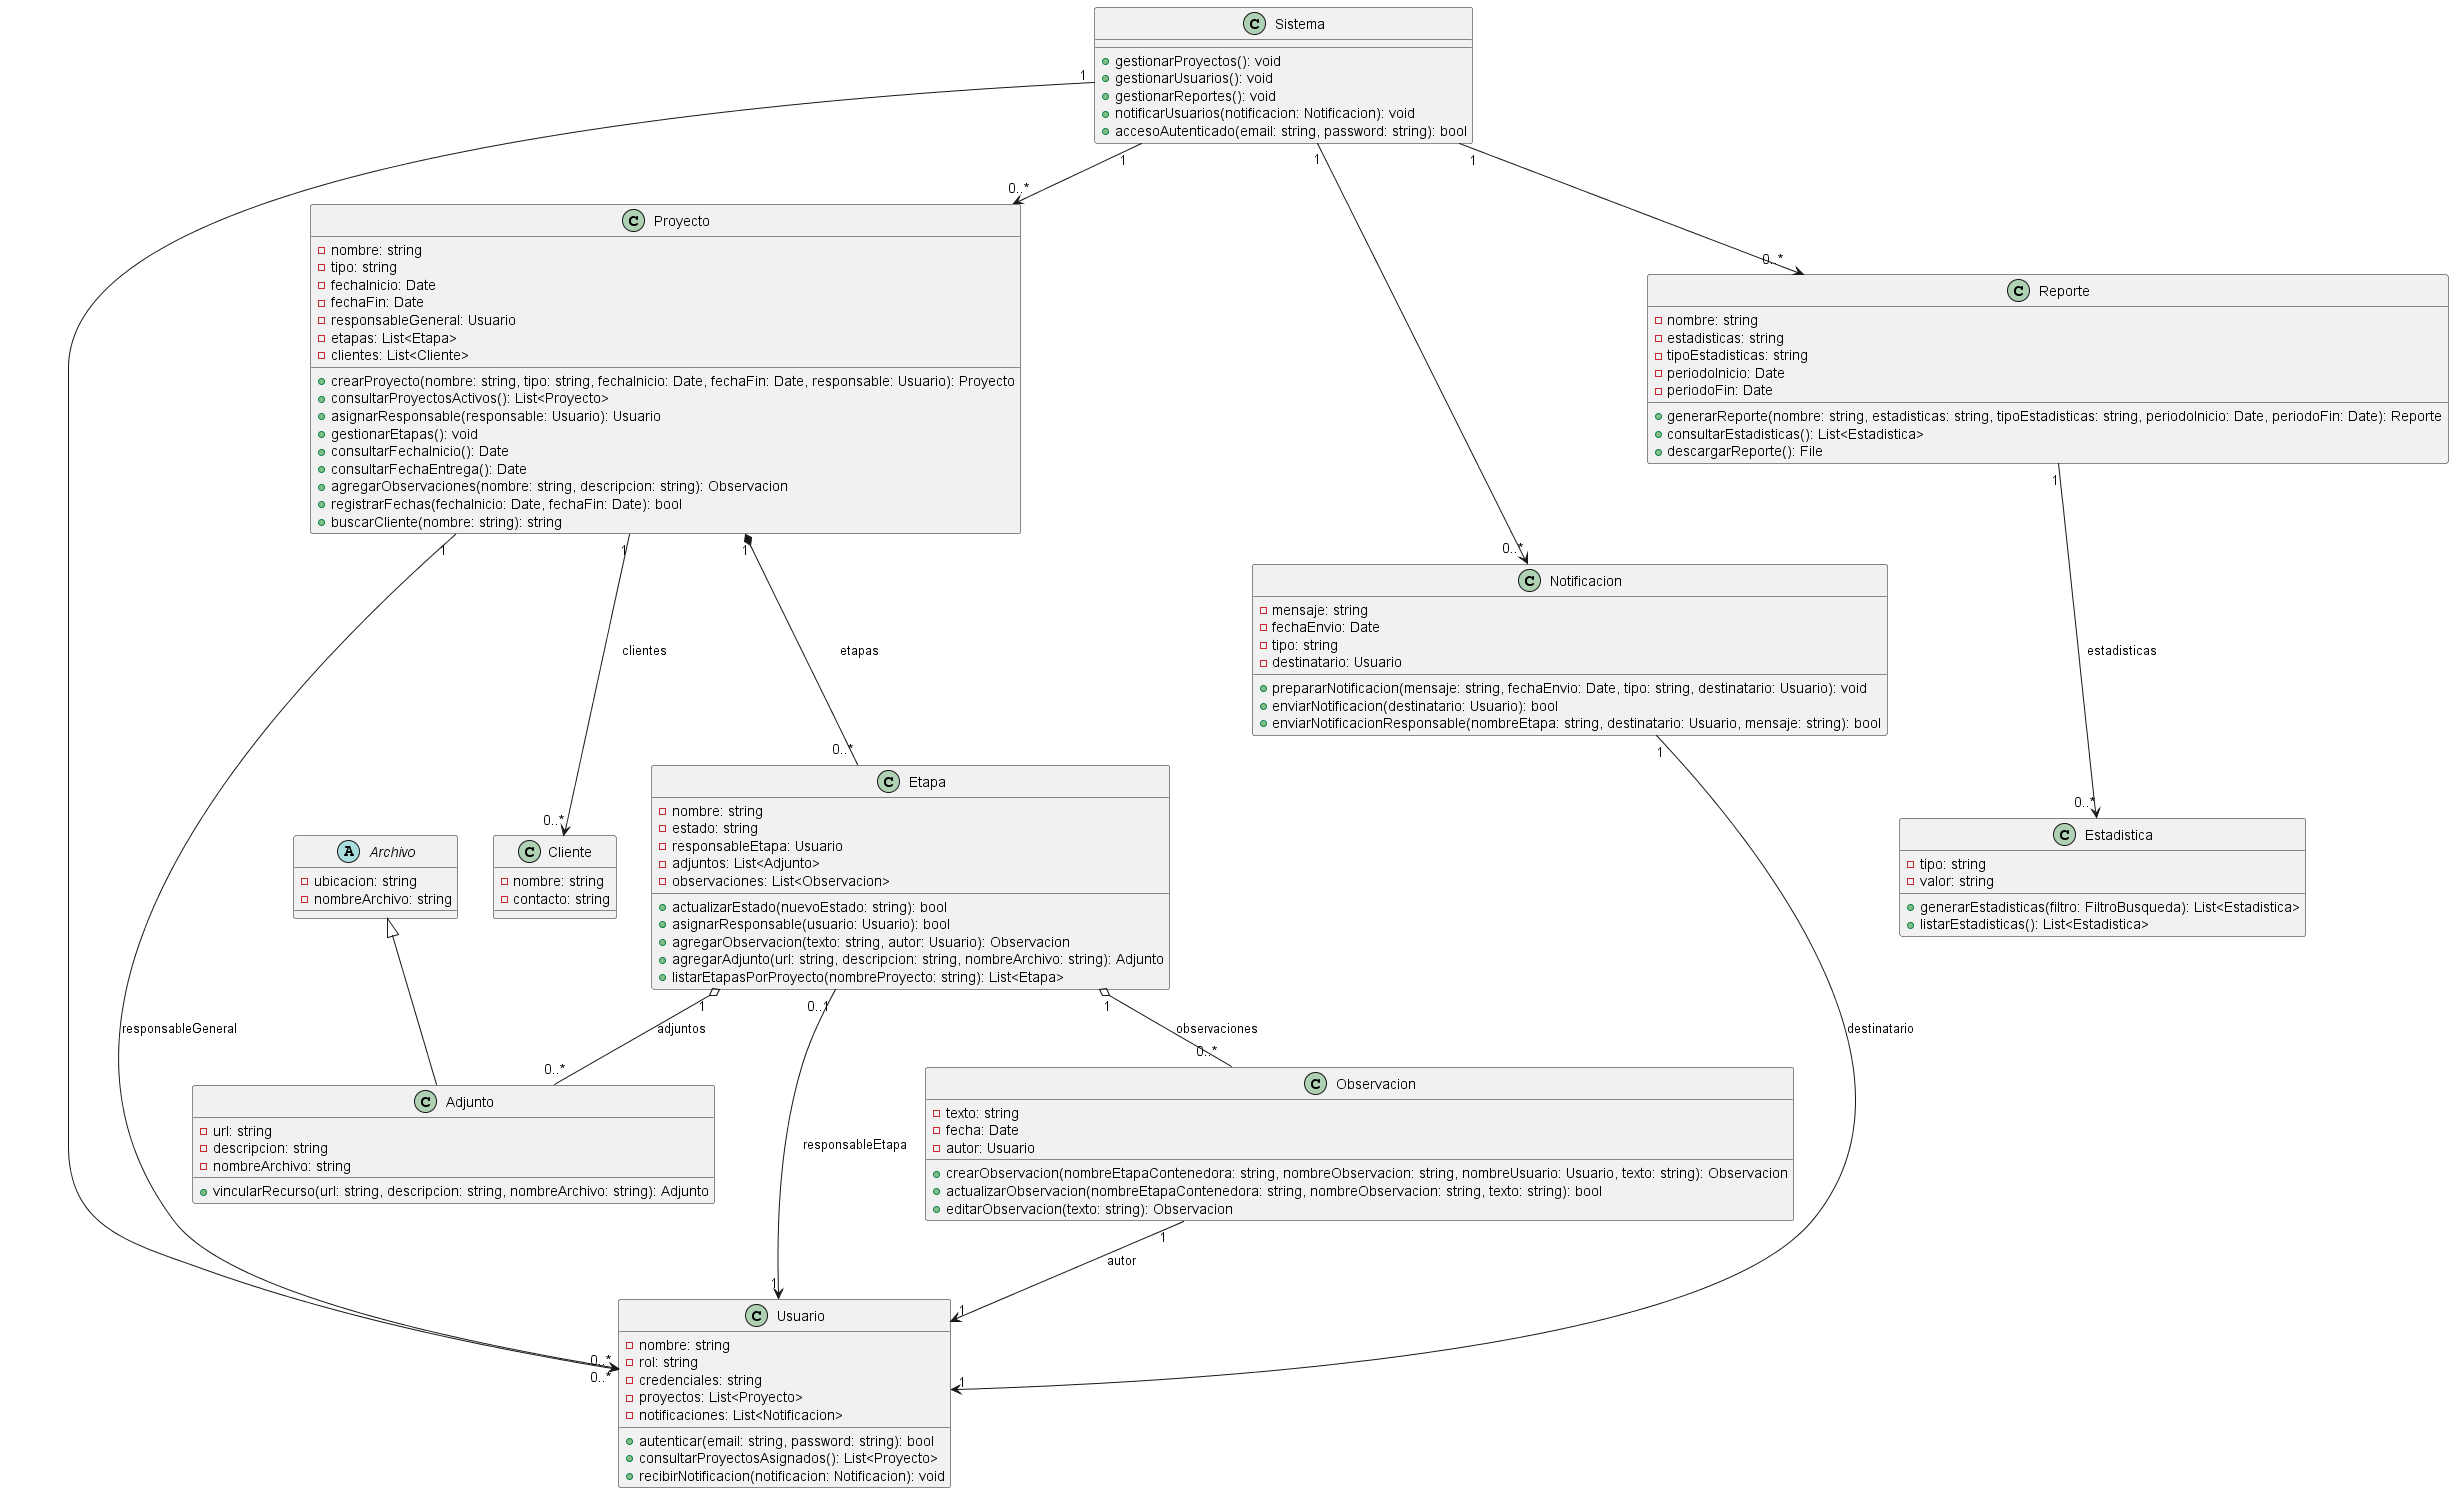

The diagram above was rendered by PlantUML. Its source (embedded in the PNG):
@startuml 01-diagrama-clases-final-refinado

' Diagrama de clases refinado (copia consistente con matrices CLAE y CRC)

abstract class Archivo {
    - ubicacion: string
    - nombreArchivo: string
}

class Sistema {
    + gestionarProyectos(): void
    + gestionarUsuarios(): void
    + gestionarReportes(): void
    + notificarUsuarios(notificacion: Notificacion): void
    + accesoAutenticado(email: string, password: string): bool
}

class Usuario {
    - nombre: string
    - rol: string
    - credenciales: string
    - proyectos: List<Proyecto>
    - notificaciones: List<Notificacion>
    + autenticar(email: string, password: string): bool
    + consultarProyectosAsignados(): List<Proyecto>
    + recibirNotificacion(notificacion: Notificacion): void
}

class Cliente {
    - nombre: string
    - contacto: string
}

class Proyecto {
    - nombre: string
    - tipo: string
    - fechaInicio: Date
    - fechaFin: Date
    - responsableGeneral: Usuario
    - etapas: List<Etapa>
    - clientes: List<Cliente>
    + crearProyecto(nombre: string, tipo: string, fechaInicio: Date, fechaFin: Date, responsable: Usuario): Proyecto
    + consultarProyectosActivos(): List<Proyecto>
    + asignarResponsable(responsable: Usuario): Usuario
    + gestionarEtapas(): void
    + consultarFechaInicio(): Date
    + consultarFechaEntrega(): Date
    + agregarObservaciones(nombre: string, descripcion: string): Observacion
    + registrarFechas(fechaInicio: Date, fechaFin: Date): bool
    + buscarCliente(nombre: string): string
}

class Etapa {
    - nombre: string
    - estado: string
    - responsableEtapa: Usuario
    - adjuntos: List<Adjunto>
    - observaciones: List<Observacion>
    + actualizarEstado(nuevoEstado: string): bool
    + asignarResponsable(usuario: Usuario): bool
    + agregarObservacion(texto: string, autor: Usuario): Observacion
    + agregarAdjunto(url: string, descripcion: string, nombreArchivo: string): Adjunto
    + listarEtapasPorProyecto(nombreProyecto: string): List<Etapa>
}

class Observacion {
    - texto: string
    - fecha: Date
    - autor: Usuario
    + crearObservacion(nombreEtapaContenedora: string, nombreObservacion: string, nombreUsuario: Usuario, texto: string): Observacion
    + actualizarObservacion(nombreEtapaContenedora: string, nombreObservacion: string, texto: string): bool
    + editarObservacion(texto: string): Observacion
}


class Adjunto {
    - url: string
    - descripcion: string
    - nombreArchivo: string
    + vincularRecurso(url: string, descripcion: string, nombreArchivo: string): Adjunto
}

class Notificacion {
    - mensaje: string
    - fechaEnvio: Date
    - tipo: string
    - destinatario: Usuario
    + prepararNotificacion(mensaje: string, fechaEnvio: Date, tipo: string, destinatario: Usuario): void
    + enviarNotificacion(destinatario: Usuario): bool
    + enviarNotificacionResponsable(nombreEtapa: string, destinatario: Usuario, mensaje: string): bool
}

class Reporte {
    - nombre: string
    - estadisticas: string
    - tipoEstadisticas: string
    - periodoInicio: Date
    - periodoFin: Date
    + generarReporte(nombre: string, estadisticas: string, tipoEstadisticas: string, periodoInicio: Date, periodoFin: Date): Reporte
    + consultarEstadisticas(): List<Estadistica>
    + descargarReporte(): File
}

class Estadistica {
    - tipo: string
    - valor: string
    + generarEstadisticas(filtro: FiltroBusqueda): List<Estadistica>
    + listarEstadisticas(): List<Estadistica>
}


' Herencia / Especialización
Archivo <|-- Adjunto

' Relaciones y multiplicidades (derivadas de matrices CLAE y tarjetas CRC)
Proyecto "1" *-- "0..*" Etapa : etapas
Etapa "1" o-- "0..*" Observacion : observaciones
Etapa "1" o-- "0..*" Adjunto : adjuntos
Etapa "0..1" --> "1" Usuario : responsableEtapa
Proyecto "1" --> "0..*" Usuario : responsableGeneral
Observacion "1" --> "1" Usuario : autor
Notificacion "1" --> "1" Usuario : destinatario
Proyecto "1" --> "0..*" Cliente : clientes
Reporte "1" --> "0..*" Estadistica : estadisticas
Sistema "1" --> "0..*" Proyecto
Sistema "1" --> "0..*" Usuario
Sistema "1" --> "0..*" Reporte
Sistema "1" --> "0..*" Notificacion

@enduml